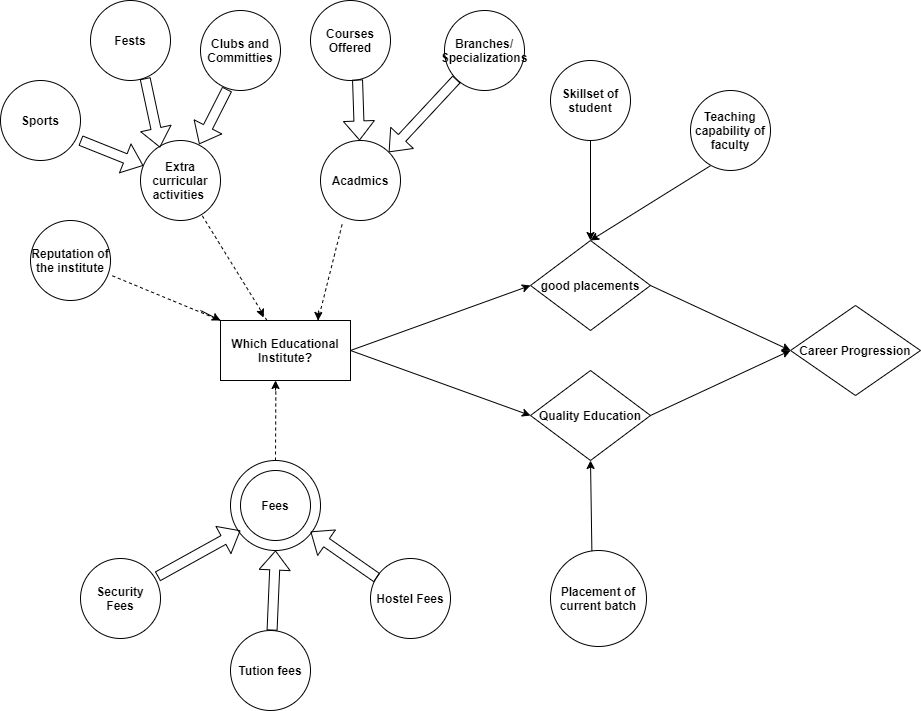

The diagram above was exported from draw.io. Its source (the exported page's mxGraphModel, read from the mxfile embedded in the PNG):
<mxGraphModel dx="2048" dy="645" grid="1" gridSize="10" guides="1" tooltips="1" connect="1" arrows="1" fold="1" page="1" pageScale="1" pageWidth="827" pageHeight="1169" math="0" shadow="0">
  <root>
    <mxCell id="WIyWlLk6GJQsqaUBKTNV-0" />
    <mxCell id="WIyWlLk6GJQsqaUBKTNV-1" parent="WIyWlLk6GJQsqaUBKTNV-0" />
    <mxCell id="ZhBX8RJru_LDPG1l7wlZ-0" value="&lt;b&gt;Which Educational Institute?&lt;/b&gt;" style="rounded=0;whiteSpace=wrap;html=1;" vertex="1" parent="WIyWlLk6GJQsqaUBKTNV-1">
      <mxGeometry x="110" y="420" width="130" height="60" as="geometry" />
    </mxCell>
    <mxCell id="ZhBX8RJru_LDPG1l7wlZ-1" value="&lt;b&gt;Quality Education&lt;/b&gt;" style="rhombus;whiteSpace=wrap;html=1;" vertex="1" parent="WIyWlLk6GJQsqaUBKTNV-1">
      <mxGeometry x="420" y="470" width="120" height="90" as="geometry" />
    </mxCell>
    <mxCell id="ZhBX8RJru_LDPG1l7wlZ-6" value="&lt;b&gt;Career Progression&lt;/b&gt;" style="rhombus;whiteSpace=wrap;html=1;" vertex="1" parent="WIyWlLk6GJQsqaUBKTNV-1">
      <mxGeometry x="680" y="405" width="130" height="90" as="geometry" />
    </mxCell>
    <mxCell id="ZhBX8RJru_LDPG1l7wlZ-7" value="&lt;b&gt;good placements&lt;/b&gt;" style="rhombus;whiteSpace=wrap;html=1;" vertex="1" parent="WIyWlLk6GJQsqaUBKTNV-1">
      <mxGeometry x="420" y="340" width="120" height="90" as="geometry" />
    </mxCell>
    <mxCell id="ZhBX8RJru_LDPG1l7wlZ-9" value="" style="endArrow=classic;html=1;exitX=1;exitY=0.5;exitDx=0;exitDy=0;entryX=0;entryY=0.5;entryDx=0;entryDy=0;" edge="1" parent="WIyWlLk6GJQsqaUBKTNV-1" source="ZhBX8RJru_LDPG1l7wlZ-0" target="ZhBX8RJru_LDPG1l7wlZ-7">
      <mxGeometry width="50" height="50" relative="1" as="geometry">
        <mxPoint x="390" y="310" as="sourcePoint" />
        <mxPoint x="440" y="260" as="targetPoint" />
      </mxGeometry>
    </mxCell>
    <mxCell id="ZhBX8RJru_LDPG1l7wlZ-10" value="" style="endArrow=classic;html=1;exitX=1;exitY=0.5;exitDx=0;exitDy=0;entryX=0;entryY=0.5;entryDx=0;entryDy=0;" edge="1" parent="WIyWlLk6GJQsqaUBKTNV-1" source="ZhBX8RJru_LDPG1l7wlZ-0" target="ZhBX8RJru_LDPG1l7wlZ-1">
      <mxGeometry width="50" height="50" relative="1" as="geometry">
        <mxPoint x="270" y="330" as="sourcePoint" />
        <mxPoint x="445" y="225" as="targetPoint" />
      </mxGeometry>
    </mxCell>
    <mxCell id="ZhBX8RJru_LDPG1l7wlZ-11" value="" style="endArrow=classic;html=1;exitX=1;exitY=0.5;exitDx=0;exitDy=0;entryX=0;entryY=0.5;entryDx=0;entryDy=0;" edge="1" parent="WIyWlLk6GJQsqaUBKTNV-1" source="ZhBX8RJru_LDPG1l7wlZ-7" target="ZhBX8RJru_LDPG1l7wlZ-6">
      <mxGeometry width="50" height="50" relative="1" as="geometry">
        <mxPoint x="280" y="340" as="sourcePoint" />
        <mxPoint x="455" y="235" as="targetPoint" />
      </mxGeometry>
    </mxCell>
    <mxCell id="ZhBX8RJru_LDPG1l7wlZ-12" value="" style="endArrow=classic;html=1;exitX=1;exitY=0.5;exitDx=0;exitDy=0;entryX=0;entryY=0.5;entryDx=0;entryDy=0;" edge="1" parent="WIyWlLk6GJQsqaUBKTNV-1" source="ZhBX8RJru_LDPG1l7wlZ-1" target="ZhBX8RJru_LDPG1l7wlZ-6">
      <mxGeometry width="50" height="50" relative="1" as="geometry">
        <mxPoint x="290" y="350" as="sourcePoint" />
        <mxPoint x="670" y="320" as="targetPoint" />
      </mxGeometry>
    </mxCell>
    <mxCell id="ZhBX8RJru_LDPG1l7wlZ-13" value="&lt;b&gt;Courses Offered&lt;/b&gt;" style="ellipse;whiteSpace=wrap;html=1;aspect=fixed;" vertex="1" parent="WIyWlLk6GJQsqaUBKTNV-1">
      <mxGeometry x="200" y="100" width="80" height="80" as="geometry" />
    </mxCell>
    <mxCell id="ZhBX8RJru_LDPG1l7wlZ-15" value="&lt;b&gt;Acadmics&lt;/b&gt;" style="ellipse;whiteSpace=wrap;html=1;aspect=fixed;" vertex="1" parent="WIyWlLk6GJQsqaUBKTNV-1">
      <mxGeometry x="210" y="240" width="80" height="80" as="geometry" />
    </mxCell>
    <mxCell id="ZhBX8RJru_LDPG1l7wlZ-16" value="&lt;b&gt;Clubs and Committies&lt;/b&gt;" style="ellipse;whiteSpace=wrap;html=1;aspect=fixed;" vertex="1" parent="WIyWlLk6GJQsqaUBKTNV-1">
      <mxGeometry x="90" y="110" width="80" height="80" as="geometry" />
    </mxCell>
    <mxCell id="ZhBX8RJru_LDPG1l7wlZ-17" value="&lt;b&gt;Fests&lt;/b&gt;" style="ellipse;whiteSpace=wrap;html=1;aspect=fixed;" vertex="1" parent="WIyWlLk6GJQsqaUBKTNV-1">
      <mxGeometry x="-20" y="100" width="80" height="80" as="geometry" />
    </mxCell>
    <mxCell id="ZhBX8RJru_LDPG1l7wlZ-18" value="&lt;b&gt;Sports&lt;/b&gt;" style="ellipse;whiteSpace=wrap;html=1;aspect=fixed;" vertex="1" parent="WIyWlLk6GJQsqaUBKTNV-1">
      <mxGeometry x="-110" y="180" width="80" height="80" as="geometry" />
    </mxCell>
    <mxCell id="ZhBX8RJru_LDPG1l7wlZ-19" value="&lt;b&gt;Extra curricular activities&amp;nbsp;&lt;/b&gt;" style="ellipse;whiteSpace=wrap;html=1;aspect=fixed;" vertex="1" parent="WIyWlLk6GJQsqaUBKTNV-1">
      <mxGeometry x="30" y="240" width="80" height="80" as="geometry" />
    </mxCell>
    <mxCell id="ZhBX8RJru_LDPG1l7wlZ-20" value="&lt;b&gt;Reputation of the institute&lt;/b&gt;" style="ellipse;whiteSpace=wrap;html=1;aspect=fixed;" vertex="1" parent="WIyWlLk6GJQsqaUBKTNV-1">
      <mxGeometry x="-80" y="320" width="80" height="80" as="geometry" />
    </mxCell>
    <mxCell id="ZhBX8RJru_LDPG1l7wlZ-21" value="&lt;b&gt;Fees&lt;/b&gt;" style="ellipse;whiteSpace=wrap;html=1;aspect=fixed;" vertex="1" parent="WIyWlLk6GJQsqaUBKTNV-1">
      <mxGeometry x="120" y="560" width="90" height="90" as="geometry" />
    </mxCell>
    <mxCell id="ZhBX8RJru_LDPG1l7wlZ-22" value="&lt;b&gt;Branches/&lt;br&gt;Specializations&lt;/b&gt;" style="ellipse;whiteSpace=wrap;html=1;aspect=fixed;" vertex="1" parent="WIyWlLk6GJQsqaUBKTNV-1">
      <mxGeometry x="334" y="110" width="80" height="80" as="geometry" />
    </mxCell>
    <mxCell id="ZhBX8RJru_LDPG1l7wlZ-23" value="" style="endArrow=none;dashed=1;html=1;" edge="1" parent="WIyWlLk6GJQsqaUBKTNV-1" source="ZhBX8RJru_LDPG1l7wlZ-0" target="ZhBX8RJru_LDPG1l7wlZ-19">
      <mxGeometry width="50" height="50" relative="1" as="geometry">
        <mxPoint x="390" y="310" as="sourcePoint" />
        <mxPoint x="440" y="260" as="targetPoint" />
      </mxGeometry>
    </mxCell>
    <mxCell id="ZhBX8RJru_LDPG1l7wlZ-24" value="" style="endArrow=none;dashed=1;html=1;entryX=0.426;entryY=1.023;entryDx=0;entryDy=0;entryPerimeter=0;" edge="1" parent="WIyWlLk6GJQsqaUBKTNV-1" source="ZhBX8RJru_LDPG1l7wlZ-21" target="ZhBX8RJru_LDPG1l7wlZ-0">
      <mxGeometry width="50" height="50" relative="1" as="geometry">
        <mxPoint x="390" y="310" as="sourcePoint" />
        <mxPoint x="440" y="260" as="targetPoint" />
      </mxGeometry>
    </mxCell>
    <mxCell id="ZhBX8RJru_LDPG1l7wlZ-25" value="" style="endArrow=none;dashed=1;html=1;entryX=0.277;entryY=1.022;entryDx=0;entryDy=0;exitX=0.75;exitY=0;exitDx=0;exitDy=0;entryPerimeter=0;" edge="1" parent="WIyWlLk6GJQsqaUBKTNV-1" source="ZhBX8RJru_LDPG1l7wlZ-0" target="ZhBX8RJru_LDPG1l7wlZ-15">
      <mxGeometry width="50" height="50" relative="1" as="geometry">
        <mxPoint x="390" y="310" as="sourcePoint" />
        <mxPoint x="440" y="260" as="targetPoint" />
      </mxGeometry>
    </mxCell>
    <mxCell id="ZhBX8RJru_LDPG1l7wlZ-26" value="&lt;b&gt;Fees&lt;/b&gt;" style="ellipse;whiteSpace=wrap;html=1;aspect=fixed;" vertex="1" parent="WIyWlLk6GJQsqaUBKTNV-1">
      <mxGeometry x="130" y="570" width="70" height="70" as="geometry" />
    </mxCell>
    <mxCell id="ZhBX8RJru_LDPG1l7wlZ-27" value="&lt;b&gt;Security Fees&lt;/b&gt;" style="ellipse;whiteSpace=wrap;html=1;aspect=fixed;" vertex="1" parent="WIyWlLk6GJQsqaUBKTNV-1">
      <mxGeometry x="-30" y="658" width="80" height="80" as="geometry" />
    </mxCell>
    <mxCell id="ZhBX8RJru_LDPG1l7wlZ-30" value="&lt;b&gt;Teaching capability of faculty&lt;/b&gt;" style="ellipse;whiteSpace=wrap;html=1;aspect=fixed;" vertex="1" parent="WIyWlLk6GJQsqaUBKTNV-1">
      <mxGeometry x="580" y="190" width="80" height="80" as="geometry" />
    </mxCell>
    <mxCell id="ZhBX8RJru_LDPG1l7wlZ-31" value="&lt;b&gt;Placement of current batch&lt;/b&gt;" style="ellipse;whiteSpace=wrap;html=1;aspect=fixed;" vertex="1" parent="WIyWlLk6GJQsqaUBKTNV-1">
      <mxGeometry x="440" y="650" width="96" height="96" as="geometry" />
    </mxCell>
    <mxCell id="ZhBX8RJru_LDPG1l7wlZ-32" value="&lt;b&gt;Skillset of student&lt;/b&gt;" style="ellipse;whiteSpace=wrap;html=1;aspect=fixed;" vertex="1" parent="WIyWlLk6GJQsqaUBKTNV-1">
      <mxGeometry x="440" y="160" width="80" height="80" as="geometry" />
    </mxCell>
    <mxCell id="ZhBX8RJru_LDPG1l7wlZ-33" value="&lt;b&gt;Tution fees&lt;/b&gt;" style="ellipse;whiteSpace=wrap;html=1;aspect=fixed;" vertex="1" parent="WIyWlLk6GJQsqaUBKTNV-1">
      <mxGeometry x="120" y="730" width="80" height="80" as="geometry" />
    </mxCell>
    <mxCell id="ZhBX8RJru_LDPG1l7wlZ-34" value="&lt;b&gt;Hostel Fees&lt;/b&gt;" style="ellipse;whiteSpace=wrap;html=1;aspect=fixed;" vertex="1" parent="WIyWlLk6GJQsqaUBKTNV-1">
      <mxGeometry x="260" y="658" width="80" height="80" as="geometry" />
    </mxCell>
    <mxCell id="ZhBX8RJru_LDPG1l7wlZ-35" value="" style="endArrow=none;dashed=1;html=1;entryX=1.007;entryY=0.685;entryDx=0;entryDy=0;entryPerimeter=0;exitX=0;exitY=0;exitDx=0;exitDy=0;" edge="1" parent="WIyWlLk6GJQsqaUBKTNV-1" source="ZhBX8RJru_LDPG1l7wlZ-0" target="ZhBX8RJru_LDPG1l7wlZ-20">
      <mxGeometry width="50" height="50" relative="1" as="geometry">
        <mxPoint x="390" y="480" as="sourcePoint" />
        <mxPoint x="440" y="430" as="targetPoint" />
      </mxGeometry>
    </mxCell>
    <mxCell id="ZhBX8RJru_LDPG1l7wlZ-37" value="" style="endArrow=classic;html=1;exitX=0.5;exitY=1;exitDx=0;exitDy=0;entryX=0.5;entryY=0;entryDx=0;entryDy=0;" edge="1" parent="WIyWlLk6GJQsqaUBKTNV-1" source="ZhBX8RJru_LDPG1l7wlZ-32" target="ZhBX8RJru_LDPG1l7wlZ-7">
      <mxGeometry width="50" height="50" relative="1" as="geometry">
        <mxPoint x="250" y="460" as="sourcePoint" />
        <mxPoint x="430" y="395" as="targetPoint" />
      </mxGeometry>
    </mxCell>
    <mxCell id="ZhBX8RJru_LDPG1l7wlZ-38" value="" style="endArrow=classic;html=1;entryX=0.5;entryY=0;entryDx=0;entryDy=0;exitX=0.247;exitY=0.942;exitDx=0;exitDy=0;exitPerimeter=0;" edge="1" parent="WIyWlLk6GJQsqaUBKTNV-1" source="ZhBX8RJru_LDPG1l7wlZ-30" target="ZhBX8RJru_LDPG1l7wlZ-7">
      <mxGeometry width="50" height="50" relative="1" as="geometry">
        <mxPoint x="601" y="260" as="sourcePoint" />
        <mxPoint x="440" y="405" as="targetPoint" />
      </mxGeometry>
    </mxCell>
    <mxCell id="ZhBX8RJru_LDPG1l7wlZ-39" value="" style="endArrow=classic;html=1;exitX=0.431;exitY=0.006;exitDx=0;exitDy=0;exitPerimeter=0;" edge="1" parent="WIyWlLk6GJQsqaUBKTNV-1" source="ZhBX8RJru_LDPG1l7wlZ-31">
      <mxGeometry width="50" height="50" relative="1" as="geometry">
        <mxPoint x="490" y="620" as="sourcePoint" />
        <mxPoint x="480" y="560" as="targetPoint" />
      </mxGeometry>
    </mxCell>
    <mxCell id="ZhBX8RJru_LDPG1l7wlZ-40" value="" style="shape=flexArrow;endArrow=classic;html=1;" edge="1" parent="WIyWlLk6GJQsqaUBKTNV-1">
      <mxGeometry width="50" height="50" relative="1" as="geometry">
        <mxPoint x="47" y="676" as="sourcePoint" />
        <mxPoint x="130" y="630" as="targetPoint" />
      </mxGeometry>
    </mxCell>
    <mxCell id="ZhBX8RJru_LDPG1l7wlZ-41" value="" style="shape=flexArrow;endArrow=classic;html=1;entryX=0.5;entryY=1;entryDx=0;entryDy=0;" edge="1" parent="WIyWlLk6GJQsqaUBKTNV-1" source="ZhBX8RJru_LDPG1l7wlZ-33" target="ZhBX8RJru_LDPG1l7wlZ-21">
      <mxGeometry width="50" height="50" relative="1" as="geometry">
        <mxPoint x="90" y="696" as="sourcePoint" />
        <mxPoint x="173" y="650" as="targetPoint" />
      </mxGeometry>
    </mxCell>
    <mxCell id="ZhBX8RJru_LDPG1l7wlZ-44" value="" style="shape=flexArrow;endArrow=classic;html=1;exitX=0.082;exitY=0.242;exitDx=0;exitDy=0;exitPerimeter=0;entryX=1;entryY=0.872;entryDx=0;entryDy=0;entryPerimeter=0;" edge="1" parent="WIyWlLk6GJQsqaUBKTNV-1" source="ZhBX8RJru_LDPG1l7wlZ-34" target="ZhBX8RJru_LDPG1l7wlZ-26">
      <mxGeometry width="50" height="50" relative="1" as="geometry">
        <mxPoint x="67" y="696" as="sourcePoint" />
        <mxPoint x="150" y="650" as="targetPoint" />
      </mxGeometry>
    </mxCell>
    <mxCell id="ZhBX8RJru_LDPG1l7wlZ-45" value="" style="shape=flexArrow;endArrow=classic;html=1;exitX=1;exitY=0.75;exitDx=0;exitDy=0;exitPerimeter=0;" edge="1" parent="WIyWlLk6GJQsqaUBKTNV-1" source="ZhBX8RJru_LDPG1l7wlZ-18" target="ZhBX8RJru_LDPG1l7wlZ-19">
      <mxGeometry width="50" height="50" relative="1" as="geometry">
        <mxPoint x="-40" y="280" as="sourcePoint" />
        <mxPoint x="160" y="660" as="targetPoint" />
      </mxGeometry>
    </mxCell>
    <mxCell id="ZhBX8RJru_LDPG1l7wlZ-46" value="" style="shape=flexArrow;endArrow=classic;html=1;exitX=0.683;exitY=0.972;exitDx=0;exitDy=0;exitPerimeter=0;entryX=0.243;entryY=0.088;entryDx=0;entryDy=0;entryPerimeter=0;" edge="1" parent="WIyWlLk6GJQsqaUBKTNV-1" source="ZhBX8RJru_LDPG1l7wlZ-17" target="ZhBX8RJru_LDPG1l7wlZ-19">
      <mxGeometry width="50" height="50" relative="1" as="geometry">
        <mxPoint x="-20" y="250" as="sourcePoint" />
        <mxPoint x="42.860932364589644" y="275.1443729458359" as="targetPoint" />
      </mxGeometry>
    </mxCell>
    <mxCell id="ZhBX8RJru_LDPG1l7wlZ-47" value="" style="shape=flexArrow;endArrow=classic;html=1;exitX=0.333;exitY=0.983;exitDx=0;exitDy=0;exitPerimeter=0;entryX=0.733;entryY=0.047;entryDx=0;entryDy=0;entryPerimeter=0;" edge="1" parent="WIyWlLk6GJQsqaUBKTNV-1" source="ZhBX8RJru_LDPG1l7wlZ-16" target="ZhBX8RJru_LDPG1l7wlZ-19">
      <mxGeometry width="50" height="50" relative="1" as="geometry">
        <mxPoint x="44.6400000000001" y="187.76" as="sourcePoint" />
        <mxPoint x="59.440000000000055" y="257.03999999999996" as="targetPoint" />
      </mxGeometry>
    </mxCell>
    <mxCell id="ZhBX8RJru_LDPG1l7wlZ-48" value="" style="shape=flexArrow;endArrow=classic;html=1;exitX=0.588;exitY=0.988;exitDx=0;exitDy=0;exitPerimeter=0;" edge="1" parent="WIyWlLk6GJQsqaUBKTNV-1" source="ZhBX8RJru_LDPG1l7wlZ-13" target="ZhBX8RJru_LDPG1l7wlZ-15">
      <mxGeometry width="50" height="50" relative="1" as="geometry">
        <mxPoint x="230" y="171" as="sourcePoint" />
        <mxPoint x="69.44000000000005" y="267.03999999999996" as="targetPoint" />
      </mxGeometry>
    </mxCell>
    <mxCell id="ZhBX8RJru_LDPG1l7wlZ-49" value="" style="shape=flexArrow;endArrow=classic;html=1;exitX=0;exitY=1;exitDx=0;exitDy=0;entryX=1;entryY=0;entryDx=0;entryDy=0;" edge="1" parent="WIyWlLk6GJQsqaUBKTNV-1" source="ZhBX8RJru_LDPG1l7wlZ-22" target="ZhBX8RJru_LDPG1l7wlZ-15">
      <mxGeometry width="50" height="50" relative="1" as="geometry">
        <mxPoint x="64.6400000000001" y="207.76" as="sourcePoint" />
        <mxPoint x="79.44000000000005" y="277.03999999999996" as="targetPoint" />
      </mxGeometry>
    </mxCell>
    <mxCell id="ZhBX8RJru_LDPG1l7wlZ-51" value="" style="endArrow=classic;html=1;" edge="1" parent="WIyWlLk6GJQsqaUBKTNV-1">
      <mxGeometry width="50" height="50" relative="1" as="geometry">
        <mxPoint x="165" y="490" as="sourcePoint" />
        <mxPoint x="165" y="480" as="targetPoint" />
      </mxGeometry>
    </mxCell>
    <mxCell id="ZhBX8RJru_LDPG1l7wlZ-53" value="" style="endArrow=classic;html=1;" edge="1" parent="WIyWlLk6GJQsqaUBKTNV-1">
      <mxGeometry width="50" height="50" relative="1" as="geometry">
        <mxPoint x="150" y="410" as="sourcePoint" />
        <mxPoint x="153" y="417" as="targetPoint" />
      </mxGeometry>
    </mxCell>
    <mxCell id="ZhBX8RJru_LDPG1l7wlZ-54" value="" style="endArrow=classic;html=1;entryX=0.75;entryY=0;entryDx=0;entryDy=0;" edge="1" parent="WIyWlLk6GJQsqaUBKTNV-1" target="ZhBX8RJru_LDPG1l7wlZ-0">
      <mxGeometry width="50" height="50" relative="1" as="geometry">
        <mxPoint x="208" y="410" as="sourcePoint" />
        <mxPoint x="210" y="420" as="targetPoint" />
      </mxGeometry>
    </mxCell>
    <mxCell id="ZhBX8RJru_LDPG1l7wlZ-55" value="" style="endArrow=classic;html=1;entryX=0;entryY=0;entryDx=0;entryDy=0;" edge="1" parent="WIyWlLk6GJQsqaUBKTNV-1" target="ZhBX8RJru_LDPG1l7wlZ-0">
      <mxGeometry width="50" height="50" relative="1" as="geometry">
        <mxPoint x="90" y="410" as="sourcePoint" />
        <mxPoint x="205" y="520" as="targetPoint" />
      </mxGeometry>
    </mxCell>
  </root>
</mxGraphModel>